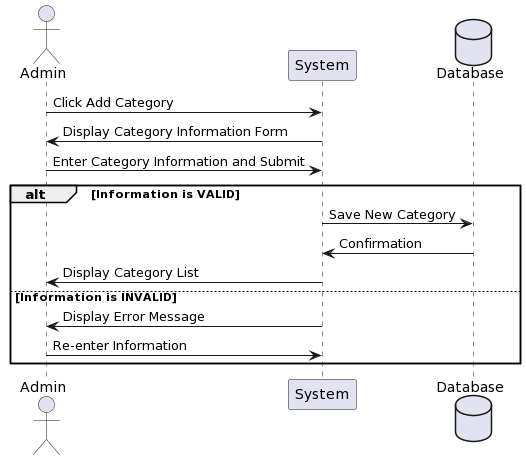

The diagram above was rendered by PlantUML. Its source (embedded in the PNG):
@startuml
actor Admin as admin
    participant System as sys
    database Database

    admin -> sys: Click Add Category
    sys -> admin: Display Category Information Form
    admin -> sys: Enter Category Information and Submit
    alt Information is VALID
        sys -> Database: Save New Category
        Database -> sys: Confirmation
        sys -> admin: Display Category List
    else Information is INVALID
        sys -> admin: Display Error Message
        admin -> sys: Re-enter Information
    end
@enduml